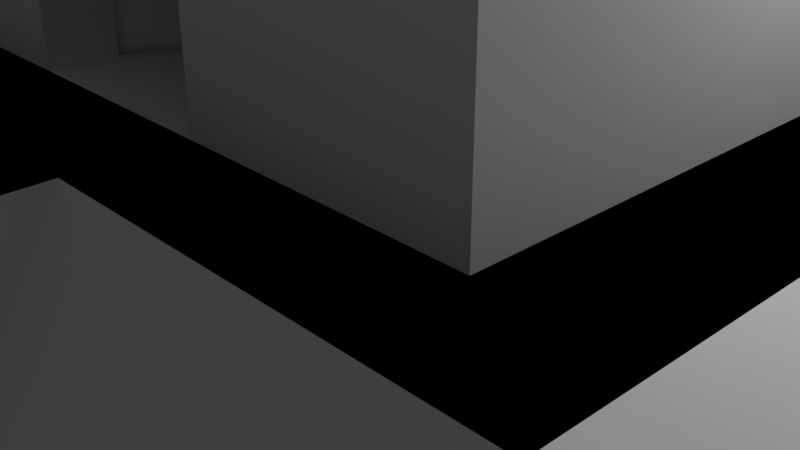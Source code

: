 # Source: temple_prototype_export.blend  (saved by Blender 2.91.10; exported with 4.5.12 LTS)
import bpy
from mathutils import Matrix  # noqa: F401  (used for matrix-valued properties, if any)

bpy.ops.wm.read_factory_settings(use_empty=True)
scene = bpy.context.scene
scene.name = 'Scene'

# ---- collections
col_collection = bpy.data.collections.new('Collection'); scene.collection.children.link(col_collection)

# ---- materials (node trees are filled in below, after node groups)
mat_material = bpy.data.materials.new('Material')
mat_material.alpha_threshold = 0.0
mat_material.use_transparent_shadow = False
mat_material.line_color = (0.0, 0.0, 0.0, 1.0)
mat_material_002 = bpy.data.materials.new('Material.002')
mat_material_002.alpha_threshold = 0.0
mat_material_002.use_transparent_shadow = False
mat_material_002.line_color = (0.0, 0.0, 0.0, 1.0)

# ---- material node trees
mat_material.use_nodes = True; mat_material.node_tree.nodes.clear()
_N = mat_material.node_tree.nodes; _L = mat_material.node_tree.links
n0 = _N.new('ShaderNodeOutputMaterial'); n0.name = 'Material Output'; n0.location = (300, 300)
n1 = _N.new('ShaderNodeBsdfPrincipled'); n1.name = 'Principled BSDF'; n1.location = (10, 300)
n1.distribution = 'GGX'
n1.subsurface_method = 'BURLEY'
n1.inputs[2].default_value = 0.4
n1.inputs[3].default_value = 1.45
n1.inputs[27].default_value = (0.0, 0.0, 0.0, 1.0)
n1.inputs[28].default_value = 1.0
_L.new(n1.outputs[0], n0.inputs[0])
n0.is_active_output = True
mat_material_002.use_nodes = True; mat_material_002.node_tree.nodes.clear()
_N = mat_material_002.node_tree.nodes; _L = mat_material_002.node_tree.links
n0 = _N.new('ShaderNodeOutputMaterial'); n0.name = 'Material Output'; n0.location = (300, 300)
n1 = _N.new('ShaderNodeBsdfPrincipled'); n1.name = 'Principled BSDF'; n1.location = (10, 300)
n1.distribution = 'GGX'
n1.subsurface_method = 'BURLEY'
n1.inputs[2].default_value = 0.4
n1.inputs[3].default_value = 1.45
n1.inputs[27].default_value = (0.0, 0.0, 0.0, 1.0)
n1.inputs[28].default_value = 1.0
_L.new(n1.outputs[0], n0.inputs[0])
n0.is_active_output = True

# ---- world
world_world = bpy.data.worlds.new('World'); scene.world = world_world
world_world.use_nodes = True; world_world.node_tree.nodes.clear()
_N = world_world.node_tree.nodes; _L = world_world.node_tree.links
n0 = _N.new('ShaderNodeOutputWorld'); n0.name = 'World Output'; n0.location = (300, 300)
n1 = _N.new('ShaderNodeBackground'); n1.name = 'Background'; n1.location = (10, 300)
n1.inputs[0].default_value = (0.05088, 0.05088, 0.05088, 1.0)
_L.new(n1.outputs[0], n0.inputs[0])
n0.is_active_output = True
world_world.color = (0.05088, 0.05088, 0.05088)
world_world.use_sun_shadow = False
world_world.sun_shadow_jitter_overblur = 0.0

# ---- cameras
cam_camera = bpy.data.cameras.new('Camera')
cam_camera.clip_end = 100.0
cam_camera.ortho_scale = 7.314

# ---- lights
light_light = bpy.data.lights.new('Light', 'POINT')
light_light.transmission_factor = 0.0
light_light.energy = 1000.0
light_light.shadow_soft_size = 0.1
light_light.shadow_maximum_resolution = 0.006
light_light.use_absolute_resolution = True

# ---- meshes
me_cube = bpy.data.meshes.new('Cube')
me_cube.from_pydata([(5.0, 4.0, 2.0), (7.0, 6.5, 0.0), (5.0, -4.0, 2.0), (7.0, -6.0, 0.0), (0.0, 6.5, 0.0), (0.0, -6.0, 0.0), (0.0, -4.0, 2.0), (0.0, 4.0, 2.0), (2.0, -7.0, 0.0), (1.0, -5.0, 2.0), (2.0, -6.0, 0.0), (1.0, -4.0, 2.0), (0.0, -7.0, 0.0), (0.0, -5.0, 2.0), (3.75, 3.0, 5.038), (3.75, -3.0, 5.038), (5.0, -3.0, 2.0), (3.75, -4.0, 2.0), (0.0, 3.0, 5.038), (0.0, 3.0, 2.0), (3.75, -3.0, 2.0), (3.75, 3.0, 2.0), (2.812, -3.0, 5.038), (3.75, -0.9924, 5.038), (2.812, 3.0, 5.038), (3.75, 0.9799, 5.038), (0.0, 1.0, 5.038), (2.812, 0.9799, 5.038), (2.812, -0.9924, 5.038), (0.0, -1.1, 6.038), (2.812, 0.75, 5.038), (2.109, 1.0, 5.038), (2.812, -0.75, 5.038), (2.109, 0.75, 5.038), (2.109, -0.75, 5.038), (1.811, 0.75, 6.038), (2.812, 0.75, 6.038), (0.0, 1.1, 6.038), (1.809, 1.1, 6.038), (2.812, -0.75, 6.038), (1.811, -0.75, 6.038), (1.809, -1.1, 6.038), (2.447, -0.75, 6.838), (5.0, 3.0, 2.0), (2.61, -0.7504, 7.038), (0.0, -0.7509, 7.038), (2.61, 0.7495, 7.038), (0.0, 0.749, 7.038), (3.75, 4.0, 2.0), (0.0, -3.0, 2.0), (2.815, -0.75, 6.838), (2.447, 0.75, 6.838), (2.815, 0.75, 6.838), (2.586, -0.7, 7.121), (0.0, 0.0, 7.121), (0.0, -0.7, 7.121), (2.586, 0.7, 7.121), (0.0, 0.7, 7.121), (0.0, -1.0, 5.038), (0.0, -3.0, 5.038), (2.109, -1.0, 5.038), (1.038, -3.0, 5.038), (1.055, -1.0, 5.038), (2.075, -3.0, 5.038), (0.0, -1.2, 5.038), (2.092, -1.2, 5.038), (1.046, -1.2, 5.038), (2.129, 3.0, 5.038), (0.0, 1.2, 5.038), (2.119, 1.2, 5.038), (1.055, 1.0, 5.038), (1.064, 3.0, 5.038), (1.06, 1.2, 5.038), (1.038, -3.0, 2.0), (1.038, -3.0, 4.05), (0.0, -3.0, 4.05), (0.0, -2.347, 2.0), (1.038, -2.347, 2.0), (1.038, -2.347, 4.05), (0.0, -2.347, 4.05), (0.0, -2.347, 1.933), (1.111, -2.347, 1.933), (1.111, -2.347, 4.114), (0.0, -2.347, 4.114), (0.0, -0.6202, 1.895), (0.5185, -0.6202, 1.895), (0.5185, -0.6202, 3.098), (0.0, -0.6202, 3.098), (0.0, -0.6202, 1.825), (0.7467, -0.6202, 1.825), (0.7467, -0.6202, 3.334), (0.0, -0.6202, 3.334), (3.501, -2.274, 1.825), (1.179, -2.274, 1.825), (1.179, -2.274, 4.149), (-0.04492, -2.274, 4.149), (0.0, 2.88, 1.825), (3.692, 2.88, 1.825), (3.501, -2.274, 4.691), (-0.04492, -2.274, 4.673), (3.692, 2.88, 4.91), (0.0, 2.88, 4.913)], [], [(1, 5, 4), (16, 2, 3), (48, 0, 1), (17, 6, 5), (5, 11, 10), (10, 9, 8), (10, 12, 5), (6, 9, 11), (9, 12, 8), (21, 16, 43), (17, 20, 73), (19, 48, 7), (48, 43, 0), (19, 71, 67), (20, 2, 16), (75, 61, 59), (21, 14, 25), (24, 25, 14), (32, 28, 23), (28, 15, 23), (33, 36, 30), (40, 46, 44), (38, 31, 70), (60, 40, 41), (27, 33, 30), (46, 53, 44), (34, 28, 32), (35, 38, 46), (31, 35, 33), (38, 47, 46), (34, 39, 40), (41, 40, 44), (29, 58, 62), (47, 56, 46), (42, 52, 51), (36, 32, 30), (36, 51, 52), (39, 42, 40), (54, 55, 53), (41, 45, 29), (36, 50, 39), (45, 53, 55), (42, 35, 40), (65, 22, 28), (64, 61, 66), (66, 63, 65), (62, 65, 60), (58, 66, 62), (71, 69, 67), (72, 31, 69), (69, 27, 24), (18, 72, 71), (68, 70, 72), (15, 61, 74), (75, 78, 74), (74, 77, 73), (73, 76, 49), (78, 83, 82), (77, 82, 81), (77, 80, 76), (83, 86, 82), (81, 86, 85), (80, 85, 84), (86, 91, 90), (86, 89, 85), (85, 88, 84), (90, 95, 94), (90, 93, 89), (89, 92, 97), (94, 99, 98), (97, 98, 100), (96, 100, 101), (101, 98, 99), (1, 3, 5), (3, 1, 43), (1, 0, 43), (43, 16, 3), (1, 4, 48), (4, 7, 48), (5, 3, 17), (3, 2, 17), (5, 6, 11), (10, 11, 9), (10, 8, 12), (6, 13, 9), (9, 13, 12), (21, 20, 16), (73, 49, 6), (6, 17, 73), (19, 21, 48), (48, 21, 43), (14, 21, 24), (21, 19, 67), (24, 21, 67), (19, 18, 71), (20, 17, 2), (75, 74, 61), (15, 20, 23), (20, 21, 25), (23, 20, 25), (24, 27, 25), (23, 25, 32), (25, 27, 30), (30, 32, 25), (28, 22, 15), (33, 35, 36), (40, 35, 46), (70, 26, 37), (37, 38, 70), (60, 34, 40), (27, 31, 33), (46, 56, 53), (34, 60, 28), (31, 38, 35), (38, 37, 47), (34, 32, 39), (62, 60, 41), (41, 29, 62), (47, 57, 56), (42, 50, 52), (36, 39, 32), (36, 35, 51), (39, 50, 42), (53, 56, 54), (56, 57, 54), (41, 44, 45), (36, 52, 50), (45, 44, 53), (42, 51, 35), (28, 60, 65), (65, 63, 22), (64, 59, 61), (66, 61, 63), (62, 66, 65), (58, 64, 66), (71, 72, 69), (72, 70, 31), (24, 67, 69), (69, 31, 27), (18, 68, 72), (68, 26, 70), (73, 20, 74), (20, 15, 74), (75, 79, 78), (74, 78, 77), (73, 77, 76), (78, 79, 83), (77, 78, 82), (77, 81, 80), (83, 87, 86), (81, 82, 86), (80, 81, 85), (86, 87, 91), (86, 90, 89), (85, 89, 88), (90, 91, 95), (90, 94, 93), (97, 96, 89), (96, 88, 89), (89, 93, 92), (94, 95, 99), (98, 92, 94), (92, 93, 94), (97, 92, 98), (96, 97, 100), (101, 100, 98)])
_uv = me_cube.uv_layers.new(name='UVMap')
_uv.uv.foreach_set('vector', [0.375, 0.5, 0.25, 0.75, 0.25, 0.5, 0.625, 0.7031, 0.625, 0.75, 0.375, 0.75, 0.625, 0.4688, 0.625, 0.5, 0.375, 0.5, 0.625, 0.7812, 0.625, 0.875, 0.375, 0.875, 0.375, 0.375, 0.625, 0.5, 0.375, 0.5, 0.375, 0.5, 0.625, 0.75, 0.375, 0.75, 0.375, 0.5, 0.25, 0.75, 0.25, 0.5, 0.75, 0.5, 0.625, 0.75, 0.625, 0.5, 0.625, 0.75, 0.375, 0.875, 0.375, 0.75, 0.6562, 0.5625, 0.625, 0.7031, 0.625, 0.5469, 0.6562, 0.75, 0.6562, 0.6875, 0.7031, 0.6875, 0.75, 0.5625, 0.6562, 0.5, 0.75, 0.5, 0.6562, 0.5, 0.625, 0.5469, 0.625, 0.5, 0.75, 0.5625, 0.7234, 0.5625, 0.6968, 0.5625, 0.6562, 0.6875, 0.625, 0.75, 0.625, 0.7031, 0.0, 0.0, 0.7241, 0.6875, 0.0, 0.0, 0.6562, 0.5625, 0.6562, 0.5625, 0.6562, 0.5938, 0.6797, 0.5625, 0.6562, 0.5938, 0.6562, 0.5625, 0.6797, 0.6406, 0.6797, 0.6562, 0.6562, 0.6562, 0.6797, 0.6562, 0.6562, 0.6875, 0.6562, 0.6562, 0.6973, 0.6094, 0.6797, 0.6094, 0.6797, 0.6094, 0.7148, 0.6406, 0.7061, 0.6016, 0.7061, 0.6484, 0.6973, 0.5938, 0.6973, 0.5938, 0.7236, 0.5938, 0.6973, 0.6562, 0.6973, 0.6406, 0.6973, 0.6562, 0.6797, 0.5938, 0.6973, 0.6094, 0.6797, 0.6094, 0.7061, 0.6016, 0.7148, 0.6406, 0.7061, 0.6484, 0.6973, 0.6406, 0.6797, 0.6562, 0.6797, 0.6406, 0.6973, 0.6094, 0.6973, 0.5938, 0.7061, 0.6016, 0.6973, 0.5938, 0.6973, 0.6094, 0.6973, 0.6094, 0.6973, 0.5938, 0.75, 0.6016, 0.7061, 0.6016, 0.6973, 0.6406, 0.6797, 0.6406, 0.6973, 0.6406, 0.6973, 0.6562, 0.6973, 0.6406, 0.7061, 0.6484, 0.75, 0.6562, 0.75, 0.6562, 0.7236, 0.6562, 0.75, 0.6016, 0.7148, 0.6094, 0.7061, 0.6016, 0.6973, 0.6406, 0.6797, 0.6094, 0.7148, 0.6094, 0.6797, 0.6094, 0.6797, 0.6406, 0.6797, 0.6094, 0.6797, 0.6094, 0.6973, 0.6094, 0.6797, 0.6094, 0.6797, 0.6406, 0.6973, 0.6406, 0.6973, 0.6406, 0.75, 0.625, 0.75, 0.6406, 0.7148, 0.6406, 0.6973, 0.6562, 0.75, 0.6484, 0.75, 0.6562, 0.6797, 0.6094, 0.6797, 0.6406, 0.6797, 0.6406, 0.75, 0.6484, 0.7148, 0.6406, 0.75, 0.6406, 0.7148, 0.6406, 0.7148, 0.6094, 0.7148, 0.6406, 0.6977, 0.6719, 0.6797, 0.6875, 0.6797, 0.6562, 0.75, 0.6719, 0.7241, 0.6875, 0.7238, 0.6719, 0.7238, 0.6719, 0.6981, 0.6875, 0.6977, 0.6719, 0.7236, 0.6562, 0.6977, 0.6719, 0.6973, 0.6562, 0.75, 0.6562, 0.7238, 0.6719, 0.7236, 0.6562, 0.7234, 0.5625, 0.697, 0.5781, 0.6968, 0.5625, 0.7235, 0.5781, 0.6973, 0.5938, 0.697, 0.5781, 0.697, 0.5781, 0.6797, 0.5938, 0.6797, 0.5625, 0.75, 0.5625, 0.7235, 0.5781, 0.7234, 0.5625, 0.75, 0.5781, 0.7236, 0.5938, 0.7235, 0.5781, 0.6562, 0.6875, 0.7241, 0.6875, 0.0, 0.0, 0.0, 0.0, 0.0, 0.0, 0.0, 0.0, 0.0, 0.0, 0.7031, 0.6875, 0.7031, 0.6875, 0.7031, 0.6875, 0.75, 0.6875, 0.75, 0.6875, 0.0, 0.0, 0.0, 0.0, 0.0, 0.0, 0.7031, 0.6875, 0.0, 0.0, 0.7031, 0.6875, 0.7031, 0.6875, 0.75, 0.6875, 0.75, 0.6875, 0.0, 0.0, 0.0, 0.0, 0.0, 0.0, 0.7031, 0.6875, 0.0, 0.0, 0.7031, 0.6875, 0.75, 0.6875, 0.7031, 0.6875, 0.75, 0.6875, 0.0, 0.0, 0.0, 0.0, 0.0, 0.0, 0.0, 0.0, 0.7031, 0.6875, 0.7031, 0.6875, 0.7031, 0.6875, 0.75, 0.6875, 0.75, 0.6875, 0.0, 0.0, 0.0, 0.0, 0.0, 0.0, 0.0, 0.0, 0.7031, 0.6875, 0.7031, 0.6875, 0.7031, 0.6875, 0.0, 0.0, 0.0, 0.0, 0.0, 0.0, 0.0, 0.0, 0.0, 0.0, 0.0, 0.0, 0.0, 0.0, 0.0, 0.0, 0.0, 0.0, 0.0, 0.0, 0.0, 0.0, 0.0, 0.0, 0.0, 0.0, 0.0, 0.0, 0.375, 0.5, 0.375, 0.75, 0.25, 0.75, 0.375, 0.75, 0.375, 0.5, 0.625, 0.5469, 0.375, 0.5, 0.625, 0.5, 0.625, 0.5469, 0.625, 0.5469, 0.625, 0.7031, 0.375, 0.75, 0.375, 0.5, 0.375, 0.375, 0.625, 0.4688, 0.375, 0.375, 0.625, 0.375, 0.625, 0.4688, 0.375, 0.875, 0.375, 0.75, 0.625, 0.7812, 0.375, 0.75, 0.625, 0.75, 0.625, 0.7812, 0.375, 0.375, 0.625, 0.375, 0.625, 0.5, 0.375, 0.5, 0.625, 0.5, 0.625, 0.75, 0.375, 0.5, 0.375, 0.75, 0.25, 0.75, 0.75, 0.5, 0.75, 0.75, 0.625, 0.75, 0.625, 0.75, 0.625, 0.875, 0.375, 0.875, 0.6562, 0.5625, 0.6562, 0.6875, 0.625, 0.7031, 0.7031, 0.6875, 0.75, 0.6875, 0.75, 0.75, 0.75, 0.75, 0.6562, 0.75, 0.7031, 0.6875, 0.75, 0.5625, 0.6562, 0.5625, 0.6562, 0.5, 0.6562, 0.5, 0.6562, 0.5625, 0.625, 0.5469, 0.6562, 0.5625, 0.6562, 0.5625, 0.6797, 0.5625, 0.6562, 0.5625, 0.75, 0.5625, 0.6968, 0.5625, 0.6797, 0.5625, 0.6562, 0.5625, 0.6968, 0.5625, 0.75, 0.5625, 0.75, 0.5625, 0.7234, 0.5625, 0.6562, 0.6875, 0.6562, 0.75, 0.625, 0.75, 0.0, 0.0, 0.0, 0.0, 0.7241, 0.6875, 0.6562, 0.6875, 0.6562, 0.6875, 0.6562, 0.6562, 0.6562, 0.6875, 0.6562, 0.5625, 0.6562, 0.5938, 0.6562, 0.6562, 0.6562, 0.6875, 0.6562, 0.5938, 0.6797, 0.5625, 0.6797, 0.5938, 0.6562, 0.5938, 0.6562, 0.6562, 0.6562, 0.5938, 0.6797, 0.6406, 0.6562, 0.5938, 0.6797, 0.5938, 0.6797, 0.6094, 0.6797, 0.6094, 0.6797, 0.6406, 0.6562, 0.5938, 0.6797, 0.6562, 0.6797, 0.6875, 0.6562, 0.6875, 0.6973, 0.6094, 0.6973, 0.6094, 0.6797, 0.6094, 0.7148, 0.6406, 0.7148, 0.6094, 0.7061, 0.6016, 0.7236, 0.5938, 0.75, 0.5938, 0.75, 0.5938, 0.75, 0.5938, 0.6973, 0.5938, 0.7236, 0.5938, 0.6973, 0.6562, 0.6973, 0.6406, 0.6973, 0.6406, 0.6797, 0.5938, 0.6973, 0.5938, 0.6973, 0.6094, 0.7061, 0.6016, 0.7148, 0.6094, 0.7148, 0.6406, 0.6973, 0.6406, 0.6973, 0.6562, 0.6797, 0.6562, 0.6973, 0.5938, 0.6973, 0.5938, 0.6973, 0.6094, 0.6973, 0.5938, 0.75, 0.5938, 0.75, 0.6016, 0.6973, 0.6406, 0.6797, 0.6406, 0.6797, 0.6406, 0.7236, 0.6562, 0.6973, 0.6562, 0.6973, 0.6562, 0.6973, 0.6562, 0.75, 0.6562, 0.7236, 0.6562, 0.75, 0.6016, 0.75, 0.6094, 0.7148, 0.6094, 0.6973, 0.6406, 0.6797, 0.6406, 0.6797, 0.6094, 0.6797, 0.6094, 0.6797, 0.6406, 0.6797, 0.6406, 0.6797, 0.6094, 0.6973, 0.6094, 0.6973, 0.6094, 0.6797, 0.6406, 0.6797, 0.6406, 0.6973, 0.6406, 0.7148, 0.6406, 0.7148, 0.6094, 0.75, 0.625, 0.7148, 0.6094, 0.75, 0.6094, 0.75, 0.625, 0.6973, 0.6562, 0.7061, 0.6484, 0.75, 0.6484, 0.6797, 0.6094, 0.6797, 0.6094, 0.6797, 0.6406, 0.75, 0.6484, 0.7061, 0.6484, 0.7148, 0.6406, 0.7148, 0.6406, 0.7148, 0.6094, 0.7148, 0.6094, 0.6797, 0.6562, 0.6973, 0.6562, 0.6977, 0.6719, 0.6977, 0.6719, 0.6981, 0.6875, 0.6797, 0.6875, 0.75, 0.6719, 0.75, 0.6875, 0.7241, 0.6875, 0.7238, 0.6719, 0.7241, 0.6875, 0.6981, 0.6875, 0.7236, 0.6562, 0.7238, 0.6719, 0.6977, 0.6719, 0.75, 0.6562, 0.75, 0.6719, 0.7238, 0.6719, 0.7234, 0.5625, 0.7235, 0.5781, 0.697, 0.5781, 0.7235, 0.5781, 0.7236, 0.5938, 0.6973, 0.5938, 0.6797, 0.5625, 0.6968, 0.5625, 0.697, 0.5781, 0.697, 0.5781, 0.6973, 0.5938, 0.6797, 0.5938, 0.75, 0.5625, 0.75, 0.5781, 0.7235, 0.5781, 0.75, 0.5781, 0.75, 0.5938, 0.7236, 0.5938, 0.7031, 0.6875, 0.6562, 0.6875, 0.0, 0.0, 0.6562, 0.6875, 0.6562, 0.6875, 0.0, 0.0, 0.0, 0.0, 0.0, 0.0, 0.0, 0.0, 0.0, 0.0, 0.0, 0.0, 0.7031, 0.6875, 0.7031, 0.6875, 0.7031, 0.6875, 0.75, 0.6875, 0.0, 0.0, 0.0, 0.0, 0.0, 0.0, 0.7031, 0.6875, 0.0, 0.0, 0.0, 0.0, 0.7031, 0.6875, 0.7031, 0.6875, 0.75, 0.6875, 0.0, 0.0, 0.0, 0.0, 0.0, 0.0, 0.7031, 0.6875, 0.0, 0.0, 0.0, 0.0, 0.75, 0.6875, 0.7031, 0.6875, 0.7031, 0.6875, 0.0, 0.0, 0.0, 0.0, 0.0, 0.0, 0.0, 0.0, 0.0, 0.0, 0.7031, 0.6875, 0.7031, 0.6875, 0.7031, 0.6875, 0.75, 0.6875, 0.0, 0.0, 0.0, 0.0, 0.0, 0.0, 0.0, 0.0, 0.0, 0.0, 0.7031, 0.6875, 0.0, 0.0, 0.0, 0.0, 0.7031, 0.6875, 0.0, 0.0, 0.75, 0.6875, 0.7031, 0.6875, 0.7031, 0.6875, 0.7031, 0.6875, 0.0, 0.0, 0.0, 0.0, 0.0, 0.0, 0.0, 0.0, 0.0, 0.0, 0.0, 0.0, 0.0, 0.0, 0.0, 0.0, 0.7031, 0.6875, 0.0, 0.0, 0.0, 0.0, 0.0, 0.0, 0.0, 0.0, 0.0, 0.0, 0.0, 0.0, 0.0, 0.0, 0.0, 0.0, 0.0, 0.0, 0.0, 0.0])
me_cube.materials.append(mat_material)
me_cube.use_remesh_preserve_volume = False
me_cube.use_remesh_preserve_attributes = False
me_cube.use_mirror_vertex_groups = False
me_cube.update()
me_cube_002 = bpy.data.meshes.new('Cube.002')
me_cube_002.from_pydata([(5.0, 4.0, 2.0), (5.0, -4.0, 2.0), (2.0, -7.0, 0.0), (1.0, -5.0, 2.0), (1.0, -4.0, 2.0), (5.0, -3.0, 2.0), (3.75, -4.0, 2.0), (3.75, -3.0, 2.0), (3.75, 3.0, 2.0), (5.0, 3.0, 2.0), (3.75, 4.0, 2.0), (1.038, -3.0, 2.0), (1.038, -2.347, 2.0), (1.038, -2.347, 2.0), (0.5185, -0.6202, 1.895), (0.7467, -0.6202, 1.825), (3.408, -2.189, 1.825), (1.239, -2.189, 1.825), (3.586, 2.794, 1.825), (1.038, -2.347, 2.0), (0.5185, -0.439, 1.825), (0.5185, -0.6202, 1.825), (1.0, -4.0, 2.0), (1.0, -4.0, 2.0), (-5.0, 4.0, 2.0), (-5.0, -4.0, 2.0), (0.0, -4.0, 2.0), (-2.0, -7.0, 0.0), (-1.0, -5.0, 2.0), (-1.0, -4.0, 2.0), (0.0, -7.0, 0.0), (0.0, -5.0, 2.0), (-5.0, -3.0, 2.0), (-3.75, -4.0, 2.0), (-3.75, -3.0, 2.0), (-3.75, 3.0, 2.0), (-5.0, 3.0, 2.0), (-3.75, 4.0, 2.0), (0.0, -3.0, 2.0), (-1.038, -3.0, 2.0), (-1.038, -2.347, 2.0), (-1.038, -2.347, 2.0), (-0.5185, -0.439, 1.825), (-0.5185, -0.6202, 1.895), (-0.7467, -0.6202, 1.825), (-3.408, -2.189, 1.825), (-1.239, -2.189, 1.825), (0.0, 2.794, 1.825), (-3.586, 2.794, 1.825), (0.0, -2.347, 2.002), (-1.038, -2.347, 2.0), (0.5185, -0.439, 1.825), (-0.5185, -0.439, 1.825), (-0.5185, -0.6202, 1.825), (-1.0, -4.0, 2.0), (-1.0, -4.0, 2.0)], [(12, 11), (14, 13), (6, 22), (40, 39), (43, 41), (33, 54)], [(26, 3, 4), (3, 30, 2), (8, 5, 9), (6, 7, 11), (10, 9, 0), (7, 1, 5), (52, 14, 20), (15, 16, 18), (26, 31, 3), (3, 31, 30), (8, 7, 5), (11, 38, 26), (11, 26, 23), (37, 35, 8), (10, 8, 9), (7, 6, 1), (49, 14, 19), (18, 47, 15), (21, 20, 15), (15, 17, 16), (14, 49, 43), (15, 47, 20), (11, 23, 6), (11, 49, 38), (19, 11, 49), (26, 29, 28), (28, 27, 30), (35, 36, 32), (33, 39, 34), (37, 24, 36), (34, 32, 25), (52, 43, 14), (44, 48, 45), (26, 28, 31), (28, 30, 31), (35, 32, 34), (39, 26, 38), (39, 55, 26), (8, 10, 37), (37, 36, 35), (34, 25, 33), (49, 50, 43), (48, 44, 47), (53, 44, 52), (44, 45, 46), (20, 47, 52), (44, 52, 47), (39, 33, 55), (39, 38, 49), (50, 49, 39)])
_uv = me_cube_002.uv_layers.new(name='UVMap')
_uv.uv.foreach_set('vector', [0.75, 0.5, 0.625, 0.75, 0.625, 0.5, 0.625, 0.75, 0.375, 0.875, 0.375, 0.75, 0.6562, 0.5625, 0.625, 0.7031, 0.625, 0.5469, 0.6562, 0.75, 0.6562, 0.6875, 0.7031, 0.6875, 0.6562, 0.5, 0.625, 0.5469, 0.625, 0.5, 0.6562, 0.6875, 0.625, 0.75, 0.625, 0.7031, 0.0, 0.0, 0.0, 0.0, 0.0, 0.0, 0.7031, 0.6875, 0.0, 0.0, 0.0, 0.0, 0.75, 0.5, 0.75, 0.75, 0.625, 0.75, 0.625, 0.75, 0.625, 0.875, 0.375, 0.875, 0.6562, 0.5625, 0.6562, 0.6875, 0.625, 0.7031, 0.7031, 0.6875, 0.75, 0.6875, 0.75, 0.75, 0.7031, 0.6875, 0.75, 0.75, 0.0, 0.0, 0.6562, 0.5, 0.6562, 0.5625, 0.6562, 0.5625, 0.6562, 0.5, 0.6562, 0.5625, 0.625, 0.5469, 0.6562, 0.6875, 0.6562, 0.75, 0.625, 0.75, 0.0, 0.0, 0.0, 0.0, 0.0, 0.0, 0.0, 0.0, 0.0, 0.0, 0.7031, 0.6875, 0.0, 0.0, 0.0, 0.0, 0.0, 0.0, 0.7031, 0.6875, 0.7031, 0.6875, 0.0, 0.0, 0.0, 0.0, 0.0, 0.0, 0.0, 0.0, 0.0, 0.0, 0.0, 0.0, 0.0, 0.0, 0.7031, 0.6875, 0.0, 0.0, 0.6562, 0.75, 0.7031, 0.6875, 0.0, 0.0, 0.75, 0.6875, 0.0, 0.0, 0.7031, 0.6875, 0.0, 0.0, 0.75, 0.5, 0.625, 0.5, 0.625, 0.75, 0.625, 0.75, 0.375, 0.75, 0.375, 0.875, 0.6562, 0.5625, 0.625, 0.5469, 0.625, 0.7031, 0.6562, 0.75, 0.7031, 0.6875, 0.6562, 0.6875, 0.6562, 0.5, 0.625, 0.5, 0.625, 0.5469, 0.6562, 0.6875, 0.625, 0.7031, 0.625, 0.75, 0.0, 0.0, 0.0, 0.0, 0.0, 0.0, 0.7031, 0.6875, 0.0, 0.0, 0.0, 0.0, 0.75, 0.5, 0.625, 0.75, 0.75, 0.75, 0.625, 0.75, 0.375, 0.875, 0.625, 0.875, 0.6562, 0.5625, 0.625, 0.7031, 0.6562, 0.6875, 0.7031, 0.6875, 0.75, 0.75, 0.75, 0.6875, 0.7031, 0.6875, 0.0, 0.0, 0.75, 0.75, 0.6562, 0.5625, 0.6562, 0.5, 0.0, 0.0, 0.6562, 0.5, 0.625, 0.5469, 0.6562, 0.5625, 0.6562, 0.6875, 0.625, 0.75, 0.6562, 0.75, 0.0, 0.0, 0.0, 0.0, 0.0, 0.0, 0.0, 0.0, 0.7031, 0.6875, 0.0, 0.0, 0.0, 0.0, 0.0, 0.0, 0.0, 0.0, 0.7031, 0.6875, 0.0, 0.0, 0.7031, 0.6875, 0.0, 0.0, 0.0, 0.0, 0.0, 0.0, 0.0, 0.0, 0.0, 0.0, 0.0, 0.0, 0.7031, 0.6875, 0.6562, 0.75, 0.0, 0.0, 0.7031, 0.6875, 0.75, 0.6875, 0.0, 0.0, 0.0, 0.0, 0.0, 0.0, 0.7031, 0.6875])
me_cube_002.materials.append(mat_material_002)
me_cube_002.use_remesh_preserve_volume = False
me_cube_002.use_remesh_preserve_attributes = False
me_cube_002.use_mirror_vertex_groups = False
me_cube_002.update()

# ---- objects
ob_cube = bpy.data.objects.new('Cube', me_cube)
ob_light = bpy.data.objects.new('Light', light_light)
ob_camera = bpy.data.objects.new('Camera', cam_camera)
ob_cube_001 = bpy.data.objects.new('Cube.001', me_cube_002)

# ---- transforms, parenting, visibility, modifiers, constraints
ob_cube.location = (0.0, 0.0, 0.0)
ob_cube.lock_rotations_4d = False
ob_cube.empty_display_type = 'ARROWS'
ob_cube.lineart.crease_threshold = 0.0
_m = ob_cube.modifiers.new('Mirror', 'MIRROR')
ob_light.location = (4.076, 1.005, 5.904)
ob_light.rotation_euler = (0.6503, 0.05522, 1.866)
ob_light.lock_rotations_4d = False
ob_light.empty_display_type = 'ARROWS'
ob_light.color = (0.0, 0.0, 0.0, 0.0)
ob_light.lineart.crease_threshold = 0.0
ob_camera.location = (7.359, -6.926, 4.958)
ob_camera.rotation_euler = (1.109, 0.0, 0.8149)
ob_camera.lock_rotations_4d = False
ob_camera.empty_display_type = 'ARROWS'
ob_camera.color = (0.0, 0.0, 0.0, 0.0)
ob_camera.display_type = 'WIRE'
ob_camera.lineart.crease_threshold = 0.0
ob_cube_001.location = (0.0, 0.0, 0.0)
ob_cube_001.lock_rotations_4d = False
ob_cube_001.empty_display_type = 'ARROWS'
ob_cube_001.lineart.crease_threshold = 0.0

# ---- collection membership
col_collection.objects.link(ob_cube)
col_collection.objects.link(ob_light)
col_collection.objects.link(ob_camera)
col_collection.objects.link(ob_cube_001)

# ---- scene / render settings (as saved in the file)
scene.camera = ob_camera
scene.frame_start = 1; scene.frame_end = 250; scene.frame_set(1)
scene.render.engine = 'BLENDER_EEVEE_NEXT'
scene.cycles.use_denoising = False
scene.cycles.samples = 128
scene.cycles.sampling_pattern = 'TABULATED_SOBOL'
scene.cycles.use_adaptive_sampling = False
scene.cycles.use_light_tree = False
scene.view_settings.view_transform = 'Filmic'
bpy.context.view_layer.update()
